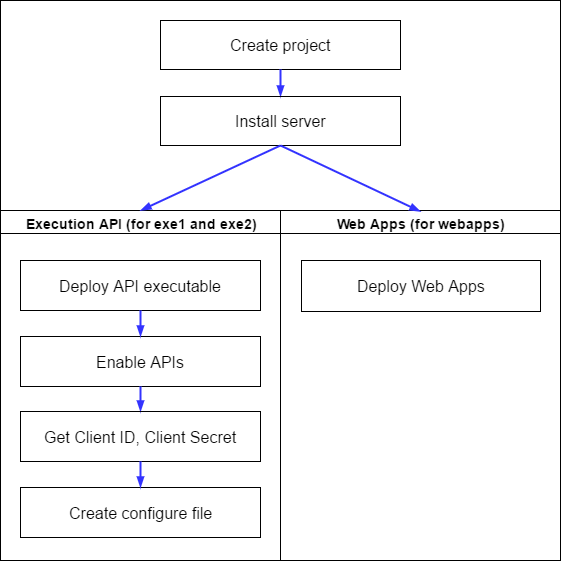

The diagram above was exported from draw.io. Its source (the exported page's mxGraphModel, read from the mxfile embedded in the PNG):
<mxGraphModel dx="1192" dy="735" grid="1" gridSize="10" guides="1" tooltips="1" connect="1" arrows="1" fold="1" page="1" pageScale="1" pageWidth="826" pageHeight="1169" math="0" shadow="0">
  <root>
    <mxCell id="0" style=";html=1;" />
    <mxCell id="1" style=";html=1;" parent="0" />
    <mxCell id="2f239d7ce745386b-12" value="" style="whiteSpace=wrap;html=1;" vertex="1" parent="1">
      <mxGeometry x="120" y="110" width="560" height="211" as="geometry" />
    </mxCell>
    <mxCell id="2" value="&lt;font style=&quot;font-size: 14px&quot;&gt;Execution API (for exe1 and exe2)&lt;/font&gt;" style="swimlane;whiteSpace=wrap;html=1;" vertex="1" parent="1">
      <mxGeometry x="120" y="320" width="280" height="350" as="geometry">
        <mxRectangle x="20" y="20" width="80" height="23" as="alternateBounds" />
      </mxGeometry>
    </mxCell>
    <mxCell id="8" value="&lt;font style=&quot;font-size: 16px&quot;&gt;Deploy API executable&lt;/font&gt;" style="text;fillColor=#ffffff;strokeColor=#000000;align=center;verticalAlign=middle;html=1;" vertex="1" parent="2">
      <mxGeometry x="20" y="50" width="240" height="50" as="geometry" />
    </mxCell>
    <mxCell id="10" value="&lt;font style=&quot;font-size: 16px&quot;&gt;Enable APIs&lt;/font&gt;" style="text;html=1;fillColor=#ffffff;strokeColor=#000000;align=center;verticalAlign=middle;" vertex="1" parent="2">
      <mxGeometry x="20" y="126" width="240" height="50" as="geometry" />
    </mxCell>
    <mxCell id="11" value="" style="endArrow=blockThin;strokeColor=#3333FF;endFill=1;rounded=0;html=1;strokeWidth=2;" edge="1" parent="2" source="8" target="10">
      <mxGeometry relative="1" as="geometry" />
    </mxCell>
    <mxCell id="7d65603816876e9-44" value="&lt;font style=&quot;font-size: 16px&quot;&gt;Get Client ID, Client Secret&lt;/font&gt;" style="text;html=1;fillColor=#ffffff;strokeColor=#000000;align=center;verticalAlign=middle;" vertex="1" parent="2">
      <mxGeometry x="20" y="201" width="240" height="50" as="geometry" />
    </mxCell>
    <mxCell id="7d65603816876e9-47" value="" style="endArrow=blockThin;strokeColor=#3333FF;endFill=1;rounded=0;html=1;exitX=0.5;exitY=1;entryX=0.5;entryY=0;strokeWidth=2;" edge="1" parent="2" source="10" target="7d65603816876e9-44">
      <mxGeometry relative="1" as="geometry">
        <mxPoint x="160" y="234" as="sourcePoint" />
        <mxPoint x="160" y="277" as="targetPoint" />
      </mxGeometry>
    </mxCell>
    <mxCell id="7d65603816876e9-48" value="&lt;font&gt;&lt;font style=&quot;font-size: 16px&quot;&gt;Create configure file&lt;/font&gt;&lt;/font&gt;" style="text;fillColor=#ffffff;strokeColor=#000000;align=center;verticalAlign=middle;fontStyle=0;html=1;" vertex="1" parent="2">
      <mxGeometry x="20" y="277" width="240" height="50" as="geometry" />
    </mxCell>
    <mxCell id="7d65603816876e9-54" value="" style="endArrow=blockThin;strokeColor=#3333FF;endFill=1;rounded=0;html=1;exitX=0.5;exitY=1;entryX=0.5;entryY=0;strokeWidth=2;" edge="1" parent="2" source="7d65603816876e9-44" target="7d65603816876e9-48">
      <mxGeometry relative="1" as="geometry">
        <mxPoint x="180" y="259" as="sourcePoint" />
        <mxPoint x="180" y="283" as="targetPoint" />
      </mxGeometry>
    </mxCell>
    <mxCell id="3" value="&lt;font style=&quot;font-size: 14px&quot;&gt;Web Apps (for webapps)&lt;/font&gt;" style="swimlane;whiteSpace=wrap;html=1;" vertex="1" parent="1">
      <mxGeometry x="400" y="320" width="280" height="350" as="geometry" />
    </mxCell>
    <mxCell id="7d65603816876e9-50" value="&lt;font style=&quot;font-size: 16px&quot;&gt;Deploy Web Apps&lt;/font&gt;" style="text;fillColor=#ffffff;strokeColor=#000000;align=center;verticalAlign=middle;html=1;" vertex="1" parent="3">
      <mxGeometry x="21" y="50" width="239" height="51" as="geometry" />
    </mxCell>
    <mxCell id="7d65603816876e9-42" value="&lt;font&gt;&lt;font style=&quot;font-size: 16px&quot;&gt;Create project&lt;/font&gt;&lt;/font&gt;" style="text;html=1;fillColor=#ffffff;strokeColor=#000000;align=center;verticalAlign=middle;" vertex="1" parent="1">
      <mxGeometry x="280" y="130" width="240" height="49" as="geometry" />
    </mxCell>
    <mxCell id="7d65603816876e9-45" value="" style="endArrow=blockThin;strokeColor=#3333FF;endFill=1;rounded=0;html=1;exitX=0.5;exitY=1;entryX=0.5;entryY=0;strokeWidth=2;" edge="1" parent="1" source="7d65603816876e9-42" target="7">
      <mxGeometry relative="1" as="geometry">
        <mxPoint x="399" y="188" as="sourcePoint" />
        <mxPoint x="420" y="220" as="targetPoint" />
      </mxGeometry>
    </mxCell>
    <mxCell id="7" value="&lt;font style=&quot;font-size: 16px&quot;&gt;Install server&lt;/font&gt;" style="text;html=1;fillColor=#ffffff;strokeColor=#000000;align=center;verticalAlign=middle;" vertex="1" parent="1">
      <mxGeometry x="280" y="206" width="240" height="49" as="geometry" />
    </mxCell>
    <mxCell id="2f239d7ce745386b-13" value="" style="endArrow=blockThin;strokeColor=#3333FF;endFill=1;rounded=0;html=1;exitX=0.5;exitY=1;entryX=0.5;entryY=0;strokeWidth=2;" edge="1" parent="1" source="7" target="2">
      <mxGeometry relative="1" as="geometry">
        <mxPoint x="400.0689655172414" y="285.8620689655172" as="sourcePoint" />
        <mxPoint x="400.0689655172414" y="312.0689655172414" as="targetPoint" />
      </mxGeometry>
    </mxCell>
    <mxCell id="2f239d7ce745386b-14" value="" style="endArrow=blockThin;strokeColor=#3333FF;endFill=1;rounded=0;html=1;exitX=0.5;exitY=1;entryX=0.75;entryY=1;strokeWidth=2;" edge="1" parent="1" source="7" target="2f239d7ce745386b-12">
      <mxGeometry relative="1" as="geometry">
        <mxPoint x="410.0689655172414" y="295.8620689655172" as="sourcePoint" />
        <mxPoint x="270" y="330" as="targetPoint" />
      </mxGeometry>
    </mxCell>
  </root>
</mxGraphModel>